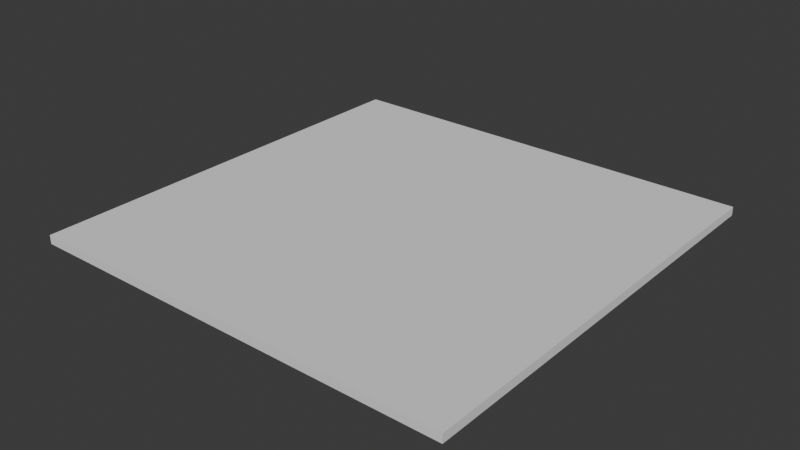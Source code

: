 # Source: crossroad.blend  (saved by Blender 4.0.36; exported with 4.5.12 LTS)
import bpy
from mathutils import Matrix  # noqa: F401  (used for matrix-valued properties, if any)

bpy.ops.wm.read_factory_settings(use_empty=True)
scene = bpy.context.scene
scene.name = 'Scene'

# ---- collections
col_collection = bpy.data.collections.new('Collection'); scene.collection.children.link(col_collection)

# ---- world
world_world = bpy.data.worlds.new('World'); scene.world = world_world
world_world.use_nodes = True; world_world.node_tree.nodes.clear()
_N = world_world.node_tree.nodes; _L = world_world.node_tree.links
n0 = _N.new('ShaderNodeOutputWorld'); n0.name = 'World Output'; n0.location = (300, 300)
n1 = _N.new('ShaderNodeBackground'); n1.name = 'Background'; n1.location = (10, 300)
n1.inputs[0].default_value = (0.05088, 0.05088, 0.05088, 1.0)
_L.new(n1.outputs[0], n0.inputs[0])
n0.is_active_output = True
world_world.color = (0.05088, 0.05088, 0.05088)
world_world.use_sun_shadow = False
world_world.sun_shadow_jitter_overblur = 0.0

# ---- meshes
me_cube_001 = bpy.data.meshes.new('Cube.001')
me_cube_001.from_pydata([(-100.0, -100.0, -2.0), (-100.0, -100.0, 2.0), (-100.0, 100.0, -2.0), (-100.0, 100.0, 2.0), (100.0, -100.0, -2.0), (100.0, -100.0, 2.0), (100.0, 100.0, -2.0), (100.0, 100.0, 2.0)], [], [(0, 1, 3, 2), (2, 3, 7, 6), (6, 7, 5, 4), (4, 5, 1, 0), (2, 6, 4, 0), (7, 3, 1, 5)])
_uv = me_cube_001.uv_layers.new(name='UVMap')
_uv.uv.foreach_set('vector', [0.375, 0.0, 0.625, 0.0, 0.625, 0.25, 0.375, 0.25, 0.375, 0.25, 0.625, 0.25, 0.625, 0.5, 0.375, 0.5, 0.375, 0.5, 0.625, 0.5, 0.625, 0.75, 0.375, 0.75, 0.375, 0.75, 0.625, 0.75, 0.625, 1.0, 0.375, 1.0, 0.125, 0.5, 0.375, 0.5, 0.375, 0.75, 0.125, 0.75, 0.625, 0.5, 0.875, 0.5, 0.875, 0.75, 0.625, 0.75])
me_cube_001.update()
me_cube_002 = bpy.data.meshes.new('Cube.002')
me_cube_002.from_pydata([(-10.0, -100.0, 1.6), (-10.0, -100.0, 2.0), (-10.0, -10.0, 1.6), (-10.0, -10.0, 2.0), (10.0, -100.0, 1.6), (10.0, -100.0, 2.0), (10.0, -10.0, 1.6), (10.0, -10.0, 2.0), (-10.0, 10.0, 2.0), (-10.0, 10.0, 1.6), (10.0, 10.0, 1.6), (10.0, 10.0, 2.0), (100.0, -10.0, 2.0), (100.0, -10.0, 1.6), (100.0, 10.0, 2.0), (100.0, 10.0, 1.6), (-100.0, -10.0, 2.0), (-100.0, -10.0, 1.6), (-100.0, 10.0, 2.0), (-100.0, 10.0, 1.6), (-10.0, 100.0, 2.0), (-10.0, 100.0, 1.6), (10.0, 100.0, 1.6), (10.0, 100.0, 2.0)], [], [(0, 1, 3, 2), (6, 2, 9, 10), (6, 7, 5, 4), (4, 5, 1, 0), (2, 6, 4, 0), (7, 3, 1, 5), (8, 11, 23, 20), (3, 7, 11, 8), (9, 2, 17, 19), (10, 11, 14, 15), (12, 13, 15, 14), (11, 7, 12, 14), (7, 6, 13, 12), (6, 10, 15, 13), (17, 16, 18, 19), (2, 3, 16, 17), (8, 9, 19, 18), (3, 8, 18, 16), (21, 20, 23, 22), (9, 8, 20, 21), (11, 10, 22, 23), (10, 9, 21, 22)])
_uv = me_cube_002.uv_layers.new(name='UVMap')
_uv.uv.foreach_set('vector', [0.375, 0.0, 0.625, 0.0, 0.625, 0.25, 0.375, 0.25, 0.375, 0.5, 0.125, 0.5, 0.125, 0.5, 0.375, 0.5, 0.375, 0.5, 0.625, 0.5, 0.625, 0.75, 0.375, 0.75, 0.375, 0.75, 0.625, 0.75, 0.625, 1.0, 0.375, 1.0, 0.125, 0.5, 0.375, 0.5, 0.375, 0.75, 0.125, 0.75, 0.625, 0.5, 0.875, 0.5, 0.875, 0.75, 0.625, 0.75, 0.875, 0.5, 0.625, 0.5, 0.625, 0.5, 0.875, 0.5, 0.875, 0.5, 0.625, 0.5, 0.625, 0.5, 0.875, 0.5, 0.125, 0.5, 0.125, 0.5, 0.125, 0.5, 0.125, 0.5, 0.375, 0.5, 0.625, 0.5, 0.625, 0.5, 0.375, 0.5, 0.625, 0.5, 0.375, 0.5, 0.375, 0.5, 0.625, 0.5, 0.625, 0.5, 0.625, 0.5, 0.625, 0.5, 0.625, 0.5, 0.625, 0.5, 0.375, 0.5, 0.375, 0.5, 0.625, 0.5, 0.375, 0.5, 0.375, 0.5, 0.375, 0.5, 0.375, 0.5, 0.375, 0.25, 0.625, 0.25, 0.625, 0.25, 0.375, 0.25, 0.375, 0.25, 0.625, 0.25, 0.625, 0.25, 0.375, 0.25, 0.625, 0.25, 0.375, 0.25, 0.375, 0.25, 0.625, 0.25, 0.875, 0.5, 0.875, 0.5, 0.875, 0.5, 0.875, 0.5, 0.375, 0.25, 0.625, 0.25, 0.625, 0.5, 0.375, 0.5, 0.375, 0.25, 0.625, 0.25, 0.625, 0.25, 0.375, 0.25, 0.625, 0.5, 0.375, 0.5, 0.375, 0.5, 0.625, 0.5, 0.375, 0.5, 0.125, 0.5, 0.125, 0.5, 0.375, 0.5])
me_cube_002.update()

# ---- objects
ob_tile = bpy.data.objects.new('tile', me_cube_001)
ob_line = bpy.data.objects.new('line', me_cube_002)

# ---- transforms, parenting, visibility, modifiers, constraints
ob_tile.location = (0.0, 0.0, 0.0)
_m = ob_tile.modifiers.new('Boolean', 'BOOLEAN')
_m.object = ob_line
_m = ob_tile.modifiers.new('Boolean.001', 'BOOLEAN')
ob_line.location = (0.0, 0.0, 0.0)

# ---- collection membership
col_collection.objects.link(ob_tile)
col_collection.objects.link(ob_line)

# ---- scene / render settings (as saved in the file)
scene.frame_start = 1; scene.frame_end = 250; scene.frame_set(1)
scene.render.engine = 'BLENDER_EEVEE_NEXT'
scene.cycles.sampling_pattern = 'TABULATED_SOBOL'
bpy.context.view_layer.update()

# ---- added for rendering (the .blend has no active camera and no usable light): camera, sun
cam_auto = bpy.data.cameras.new('AutoCamera')
cam_auto.lens = 50.0
cam_auto.sensor_width = 36.0
cam_auto.clip_end = 4593.15
ob_auto_camera = bpy.data.objects.new('AutoCamera', cam_auto)
scene.collection.objects.link(ob_auto_camera)
ob_auto_camera.location = (261.719, -314.063, 209.375)
ob_auto_camera.rotation_euler = (1.09748, -7.21219e-08, 0.694738)
scene.camera = ob_auto_camera
light_auto_sun = bpy.data.lights.new('AutoSun', 'SUN')
light_auto_sun.energy = 3.0
light_auto_sun.angle = 0.0523599
ob_auto_sun = bpy.data.objects.new('AutoSun', light_auto_sun)
scene.collection.objects.link(ob_auto_sun)
ob_auto_sun.rotation_euler = (0.872665, 0.174533, 0.523599)
bpy.context.view_layer.update()
